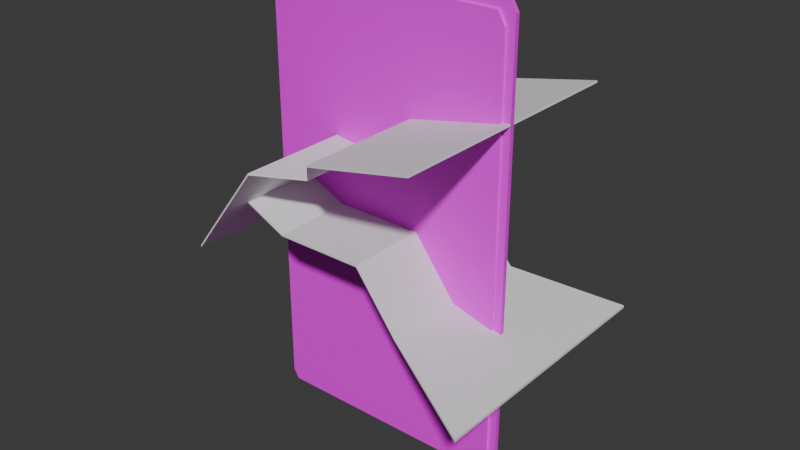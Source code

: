 # Source: mirror.blend  (saved by Blender 4.0.36; exported with 4.5.12 LTS)
import bpy
from mathutils import Matrix  # noqa: F401  (used for matrix-valued properties, if any)

bpy.ops.wm.read_factory_settings(use_empty=True)
scene = bpy.context.scene
scene.name = 'Scene'

# ---- collections
col_collection = bpy.data.collections.new('Collection'); scene.collection.children.link(col_collection)

# ---- images (referenced by path relative to the original .blend; pixels are not part of the script)
import os
ASSET_DIR = os.environ.get("B2B_ASSET_DIR", "")  # directory of the original .blend (textures are referenced by path, not embedded)
HERE = os.path.dirname(os.path.abspath(__file__))  # packed textures are extracted next to this script under _unpacked/

def load_image(name, relpath, width, height, colorspace="sRGB"):
    """Load a texture the original file referenced (path relative to the .blend, or extracted next to this script)."""
    p = next((c for c in (os.path.join(HERE, relpath), os.path.join(ASSET_DIR, relpath)) if relpath and os.path.exists(c)), "")
    if p:
        img = bpy.data.images.load(p, check_existing=True)
        img.name = name
    else:  # same state as the original file: an image datablock whose file is absent (Cycles renders it pink)
        img = bpy.data.images.new(name, width, height)
        img.source = "FILE"
        img.filepath = "//" + (relpath or name)
    img.colorspace_settings.name = colorspace
    return img
img_old_z64_32x_png = load_image('old-z64-32x.png', 'old-z64-32x.png', 1024, 1024, 'sRGB')

# ---- materials (node trees are filled in below, after node groups)
mat_material_002 = bpy.data.materials.new('Material.002')
mat_material_002.use_transparent_shadow = False
mat_material_001 = bpy.data.materials.new('Material.001')
mat_material_001.use_transparent_shadow = False

# ---- material node trees
mat_material_002.use_nodes = True; mat_material_002.node_tree.nodes.clear()
_N = mat_material_002.node_tree.nodes; _L = mat_material_002.node_tree.links
n0 = _N.new('ShaderNodeBsdfPrincipled'); n0.name = 'Principled BSDF'; n0.location = (10, 300)
n0.inputs[3].default_value = 1.45
n1 = _N.new('ShaderNodeOutputMaterial'); n1.name = 'Material Output'; n1.location = (300, 300)
n2 = _N.new('ShaderNodeTexImage'); n2.name = 'Image Texture'; n2.location = (-280, 280)
n2.image = img_old_z64_32x_png
_L.new(n0.outputs[0], n1.inputs[0])
_L.new(n2.outputs[0], n0.inputs[0])
n1.is_active_output = True
mat_material_001.use_nodes = True; mat_material_001.node_tree.nodes.clear()
_N = mat_material_001.node_tree.nodes; _L = mat_material_001.node_tree.links
n0 = _N.new('ShaderNodeBsdfPrincipled'); n0.name = 'Principled BSDF'; n0.location = (10, 300)
n0.inputs[3].default_value = 1.45
n1 = _N.new('ShaderNodeOutputMaterial'); n1.name = 'Material Output'; n1.location = (300, 300)
n2 = _N.new('ShaderNodeTexImage'); n2.name = 'Image Texture'; n2.location = (-280, 280)
n2.image = img_old_z64_32x_png
_L.new(n0.outputs[0], n1.inputs[0])
_L.new(n2.outputs[0], n0.inputs[0])
n1.is_active_output = True

# ---- world
world_world = bpy.data.worlds.new('World'); scene.world = world_world
world_world.use_nodes = True; world_world.node_tree.nodes.clear()
_N = world_world.node_tree.nodes; _L = world_world.node_tree.links
n0 = _N.new('ShaderNodeOutputWorld'); n0.name = 'World Output'; n0.location = (300, 300)
n1 = _N.new('ShaderNodeBackground'); n1.name = 'Background'; n1.location = (10, 300)
n1.inputs[0].default_value = (0.05088, 0.05088, 0.05088, 1.0)
_L.new(n1.outputs[0], n0.inputs[0])
n0.is_active_output = True
world_world.color = (0.05088, 0.05088, 0.05088)
world_world.use_sun_shadow = False
world_world.sun_shadow_jitter_overblur = 0.0

# ---- meshes
me_cube_003 = bpy.data.meshes.new('Cube.003')
me_cube_003.from_pydata([(-1.0, -1.0, -0.9567), (-0.9567, -1.0, -1.0), (-0.9567, -1.0, 1.0), (-1.0, -1.0, 0.9567), (-0.9567, 1.0, -1.0), (-1.0, 1.0, -0.9567), (-1.0, 1.0, 0.9567), (-0.9567, 1.0, 1.0), (0.9567, -1.0, -1.0), (1.0, -1.0, -0.9567), (1.0, -1.0, 0.9567), (0.9567, -1.0, 1.0), (1.0, 1.0, -0.9567), (0.9567, 1.0, -1.0), (0.9567, 1.0, 1.0), (1.0, 1.0, 0.9567)], [], [(8, 9, 10, 11, 2, 3, 0, 1), (12, 15, 10, 9), (14, 7, 2, 11), (0, 3, 6, 5), (4, 5, 6, 7, 14, 15, 12, 13), (4, 1, 0, 5), (2, 7, 6, 3), (8, 13, 12, 9), (14, 11, 10, 15), (4, 13, 8, 1)])
_uv = me_cube_003.uv_layers.new(name='UVMap')
_uv.uv.foreach_set('vector', [0.9651, 0.5915, 0.9651, 0.5915, 0.9651, 0.5929, 0.9651, 0.5929, 0.9637, 0.5929, 0.9637, 0.5929, 0.9637, 0.5915, 0.9637, 0.5915, 0.9608, 0.5914, 0.9608, 0.59, 0.9623, 0.59, 0.9623, 0.5914, 0.9608, 0.59, 0.9608, 0.5886, 0.9623, 0.5886, 0.9623, 0.59, 0.9623, 0.5929, 0.9636, 0.5929, 0.9636, 0.5943, 0.9623, 0.5943, 0.9651, 0.5886, 0.9651, 0.5887, 0.9651, 0.59, 0.9651, 0.59, 0.9637, 0.59, 0.9637, 0.59, 0.9637, 0.5887, 0.9637, 0.5886, 0.9608, 0.5928, 0.9623, 0.5928, 0.9623, 0.5929, 0.9608, 0.5929, 0.9637, 0.5929, 0.9637, 0.5943, 0.9636, 0.5943, 0.9636, 0.5929, 0.9623, 0.5915, 0.9608, 0.5915, 0.9608, 0.5914, 0.9623, 0.5914, 0.9608, 0.59, 0.9623, 0.59, 0.9623, 0.59, 0.9608, 0.59, 0.9608, 0.5928, 0.9608, 0.5915, 0.9623, 0.5915, 0.9623, 0.5928])
me_cube_003.materials.append(mat_material_002)
me_cube_003.update()
me_cube_004 = bpy.data.meshes.new('Cube.004')
me_cube_004.from_pydata([(-1.0, -1.0, -0.9445), (-0.9445, -1.0, -1.0), (-0.9445, -1.0, 1.0), (-1.0, -1.0, 0.9445), (-0.9445, 0.9445, -1.0), (-1.0, 1.0, -0.9445), (-1.0, 1.0, 0.9445), (-0.9445, 1.0, 1.0), (0.9445, -1.0, -1.0), (1.0, -1.0, -0.9445), (1.0, -1.0, 0.9445), (0.9445, -1.0, 1.0), (0.9445, 0.9445, -1.0), (1.0, 1.0, -0.9445), (0.9445, 1.0, 1.0), (1.0, 1.0, 0.9445)], [], [(8, 9, 10, 11, 2, 3, 0, 1), (13, 15, 10, 9), (14, 7, 2, 11), (0, 3, 6, 5), (5, 6, 7, 14, 15, 13), (4, 1, 0, 5), (2, 7, 6, 3), (12, 4, 5, 13), (8, 12, 13, 9), (14, 11, 10, 15), (4, 12, 8, 1)])
_uv = me_cube_004.uv_layers.new(name='UVMap')
_uv.uv.foreach_set('vector', [0.7722, 0.541, 0.7722, 0.5409, 0.7736, 0.5409, 0.7736, 0.541, 0.7736, 0.5423, 0.7736, 0.5424, 0.7722, 0.5424, 0.7722, 0.5423, 0.7708, 0.5423, 0.7708, 0.5409, 0.7722, 0.5409, 0.7722, 0.5423, 0.7708, 0.5409, 0.7708, 0.5395, 0.7722, 0.5395, 0.7722, 0.5409, 0.7736, 0.5395, 0.775, 0.5395, 0.775, 0.5409, 0.7736, 0.5409, 0.7736, 0.5409, 0.775, 0.5409, 0.775, 0.541, 0.775, 0.5423, 0.775, 0.5424, 0.7736, 0.5424, 0.7708, 0.5437, 0.7722, 0.5437, 0.7722, 0.5437, 0.7708, 0.5437, 0.775, 0.5395, 0.775, 0.5409, 0.775, 0.5409, 0.775, 0.5395, 0.7708, 0.5424, 0.7708, 0.5437, 0.7708, 0.5437, 0.7708, 0.5423, 0.7722, 0.5424, 0.7708, 0.5424, 0.7708, 0.5423, 0.7722, 0.5423, 0.7708, 0.5409, 0.7722, 0.5409, 0.7722, 0.5409, 0.7708, 0.5409, 0.7708, 0.5437, 0.7708, 0.5424, 0.7722, 0.5424, 0.7722, 0.5437])
me_cube_004.materials.append(mat_material_001)
me_cube_004.update()
me_cube_005 = bpy.data.meshes.new('Cube.005')
me_cube_005.from_pydata([(-0.008988, -1.0, -8.362), (-0.008988, -1.0, -6.362), (-0.008988, 1.0, -8.362), (-0.008988, 1.0, -6.362), (1.0, -1.0, -1.0), (1.0, -1.0, 1.0), (1.0, 1.0, -1.0), (1.0, 1.0, 1.0), (-0.5589, 0.6471, 21.18), (-0.5589, -0.6471, 21.18), (-0.5589, -0.6471, 22.47), (-0.5589, 0.6471, 22.47), (-0.9198, 0.8809, 5.254), (-0.9198, -0.8809, 5.254), (-0.9198, -0.8809, 7.016), (-0.9198, 0.8809, 7.016), (-1.831, 0.8809, 78.58), (-1.831, -0.8809, 78.58), (-1.831, -0.8809, 80.34), (-1.831, 0.8809, 80.34)], [], [(1, 3, 11, 10), (2, 3, 7, 6), (6, 7, 5, 4), (4, 5, 1, 0), (2, 6, 4, 0), (7, 3, 1, 5), (11, 8, 12, 15), (2, 0, 9, 8), (3, 2, 8, 11), (0, 1, 10, 9), (14, 15, 19, 18), (9, 10, 14, 13), (10, 11, 15, 14), (8, 9, 13, 12), (17, 18, 19, 16), (12, 13, 17, 16), (15, 12, 16, 19), (13, 14, 18, 17)])
_uv = me_cube_005.uv_layers.new(name='UVMap')
_uv.uv.foreach_set('vector', [0.875, 0.75, 0.875, 0.5, 0.875, 0.5, 0.875, 0.75, 0.375, 0.25, 0.625, 0.25, 0.625, 0.5, 0.375, 0.5, 0.375, 0.5, 0.625, 0.5, 0.625, 0.75, 0.375, 0.75, 0.375, 0.75, 0.625, 0.75, 0.625, 1.0, 0.375, 1.0, 0.125, 0.5, 0.375, 0.5, 0.375, 0.75, 0.125, 0.75, 0.625, 0.5, 0.875, 0.5, 0.875, 0.75, 0.625, 0.75, 0.625, 0.25, 0.375, 0.25, 0.375, 0.25, 0.625, 0.25, 0.125, 0.5, 0.125, 0.75, 0.125, 0.75, 0.125, 0.5, 0.625, 0.25, 0.375, 0.25, 0.375, 0.25, 0.625, 0.25, 0.375, 1.0, 0.625, 1.0, 0.625, 1.0, 0.375, 1.0, 0.875, 0.75, 0.875, 0.5, 0.875, 0.5, 0.875, 0.75, 0.375, 1.0, 0.625, 1.0, 0.625, 1.0, 0.375, 1.0, 0.875, 0.75, 0.875, 0.5, 0.875, 0.5, 0.875, 0.75, 0.125, 0.5, 0.125, 0.75, 0.125, 0.75, 0.125, 0.5, 0.375, 0.0, 0.625, 0.0, 0.625, 0.25, 0.375, 0.25, 0.125, 0.5, 0.125, 0.75, 0.125, 0.75, 0.125, 0.5, 0.625, 0.25, 0.375, 0.25, 0.375, 0.25, 0.625, 0.25, 0.375, 1.0, 0.625, 1.0, 0.625, 1.0, 0.375, 1.0])
me_cube_005.update()
me_cube_006 = bpy.data.meshes.new('Cube.006')
me_cube_006.from_pydata([(0.247, -0.6489, -21.84), (0.247, -0.6489, -20.54), (0.247, 0.6489, -21.84), (0.247, 0.6489, -20.54), (1.0, -1.0, -1.0), (1.0, -1.0, 1.0), (1.0, 1.0, -1.0), (1.0, 1.0, 1.0), (-0.08665, 0.6489, -67.0), (-0.08665, -0.6489, -67.0), (-0.08665, -0.6489, -65.7), (-0.08665, 0.6489, -65.7), (-0.7594, 0.6489, -67.0), (-0.7594, -0.6489, -67.0), (-0.7594, -0.6489, -65.7), (-0.7594, 0.6489, -65.7), (-1.08, 0.6489, -82.59), (-1.08, -0.6489, -82.59), (-1.084, -0.6489, -81.33), (-1.084, 0.6489, -81.33)], [], [(1, 3, 11, 10), (2, 3, 7, 6), (6, 7, 5, 4), (4, 5, 1, 0), (2, 6, 4, 0), (7, 3, 1, 5), (9, 10, 14, 13), (2, 0, 9, 8), (3, 2, 8, 11), (0, 1, 10, 9), (14, 15, 19, 18), (10, 11, 15, 14), (8, 9, 13, 12), (11, 8, 12, 15), (17, 18, 19, 16), (12, 13, 17, 16), (15, 12, 16, 19), (13, 14, 18, 17)])
_uv = me_cube_006.uv_layers.new(name='UVMap')
_uv.uv.foreach_set('vector', [0.875, 0.75, 0.875, 0.5, 0.875, 0.5, 0.875, 0.75, 0.375, 0.25, 0.625, 0.25, 0.625, 0.5, 0.375, 0.5, 0.375, 0.5, 0.625, 0.5, 0.625, 0.75, 0.375, 0.75, 0.375, 0.75, 0.625, 0.75, 0.625, 1.0, 0.375, 1.0, 0.125, 0.5, 0.375, 0.5, 0.375, 0.75, 0.125, 0.75, 0.625, 0.5, 0.875, 0.5, 0.875, 0.75, 0.625, 0.75, 0.375, 1.0, 0.625, 1.0, 0.625, 1.0, 0.375, 1.0, 0.125, 0.5, 0.125, 0.75, 0.125, 0.75, 0.125, 0.5, 0.625, 0.25, 0.375, 0.25, 0.375, 0.25, 0.625, 0.25, 0.375, 1.0, 0.625, 1.0, 0.625, 1.0, 0.375, 1.0, 0.875, 0.75, 0.875, 0.5, 0.875, 0.5, 0.875, 0.75, 0.875, 0.75, 0.875, 0.5, 0.875, 0.5, 0.875, 0.75, 0.125, 0.5, 0.125, 0.75, 0.125, 0.75, 0.125, 0.5, 0.625, 0.25, 0.375, 0.25, 0.375, 0.25, 0.625, 0.25, 0.375, 0.0, 0.625, 0.0, 0.625, 0.25, 0.375, 0.25, 0.125, 0.5, 0.125, 0.75, 0.125, 0.75, 0.125, 0.5, 0.625, 0.25, 0.375, 0.25, 0.375, 0.25, 0.625, 0.25, 0.375, 1.0, 0.625, 1.0, 0.625, 1.0, 0.375, 1.0])
me_cube_006.update()

# ---- objects
ob_cube = bpy.data.objects.new('Cube', me_cube_003)
ob_cube_001 = bpy.data.objects.new('Cube.001', me_cube_004)
ob_cube_002 = bpy.data.objects.new('Cube.002', me_cube_005)
ob_cube_003 = bpy.data.objects.new('Cube.003', me_cube_006)

# ---- transforms, parenting, visibility, modifiers, constraints
ob_cube.location = (0.0, 0.0, 0.0)
ob_cube.scale = (1.0, 0.01723, 1.75)
ob_cube_001.location = (0.0, -0.01984, 0.0)
ob_cube_001.scale = (0.9365, 0.01614, 1.681)
_m = ob_cube_001.modifiers.new('Boolean', 'BOOLEAN')
_m.object = ob_cube_002
_m = ob_cube_001.modifiers.new('Boolean.001', 'BOOLEAN')
_m.object = ob_cube_003
ob_cube_002.location = (0.2461, -1.036e-07, 0.7712)
ob_cube_002.rotation_euler = (5.049e-09, -0.27, -3.718e-08)
ob_cube_002.scale = (0.7801, 1.0, -0.007372)
ob_cube_003.location = (0.3664, 8.598e-08, -0.6399)
ob_cube_003.scale = (1.0, 1.0, -0.009809)

# ---- collection membership
col_collection.objects.link(ob_cube)
col_collection.objects.link(ob_cube_001)
col_collection.objects.link(ob_cube_002)
col_collection.objects.link(ob_cube_003)

# ---- scene / render settings (as saved in the file)
scene.frame_start = 1; scene.frame_end = 250; scene.frame_set(17)
scene.render.engine = 'BLENDER_EEVEE_NEXT'
scene.cycles.sampling_pattern = 'TABULATED_SOBOL'
bpy.context.view_layer.update()

# ---- added for rendering (the .blend has no active camera and no usable light): camera, sun
cam_auto = bpy.data.cameras.new('AutoCamera')
cam_auto.lens = 50.0
cam_auto.sensor_width = 36.0
cam_auto.clip_end = 1000.0
ob_auto_camera = bpy.data.objects.new('AutoCamera', cam_auto)
scene.collection.objects.link(ob_auto_camera)
ob_auto_camera.location = (4.50531, -5.27473, 3.51649)
ob_auto_camera.rotation_euler = (1.09748, -7.21219e-08, 0.694738)
scene.camera = ob_auto_camera
light_auto_sun = bpy.data.lights.new('AutoSun', 'SUN')
light_auto_sun.energy = 3.0
light_auto_sun.angle = 0.0523599
ob_auto_sun = bpy.data.objects.new('AutoSun', light_auto_sun)
scene.collection.objects.link(ob_auto_sun)
ob_auto_sun.rotation_euler = (0.872665, 0.174533, 0.523599)
bpy.context.view_layer.update()
